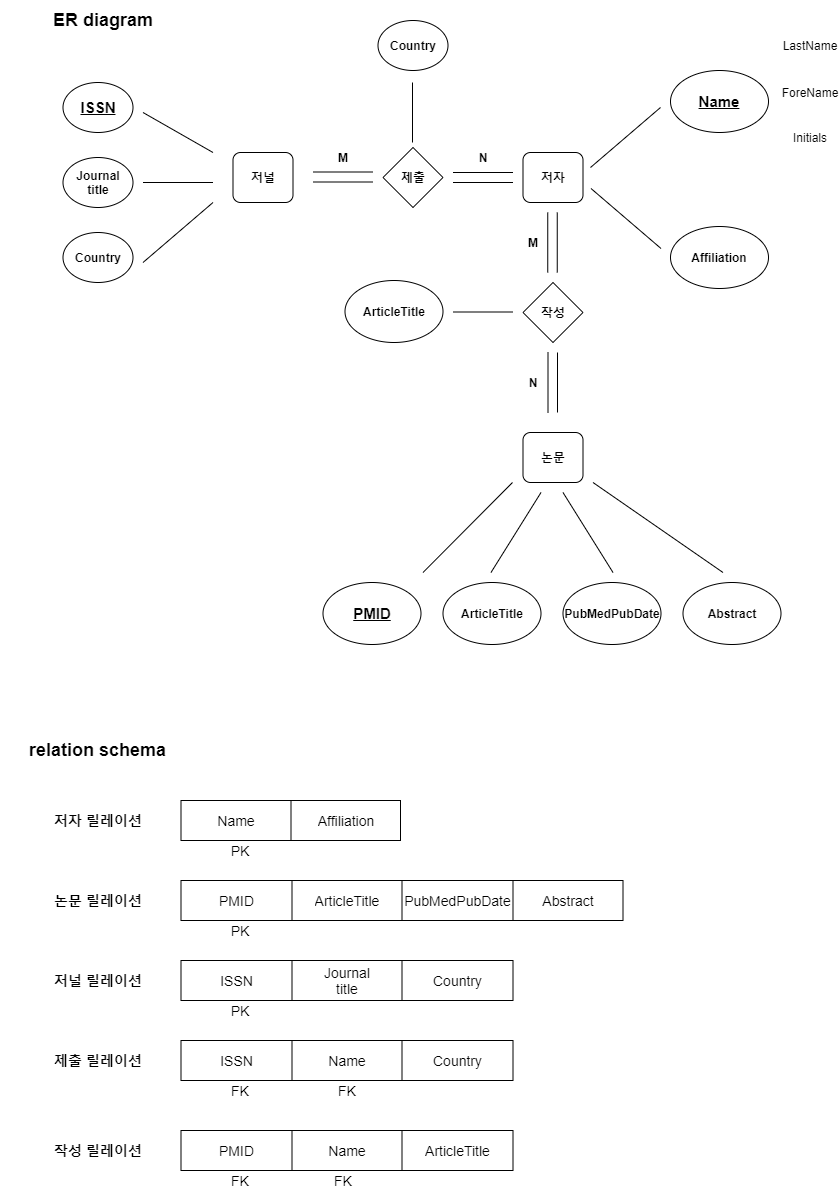

The diagram above was exported from draw.io. Its source (the exported page's mxGraphModel, read from the mxfile embedded in the PNG):
<mxGraphModel dx="1038" dy="580" grid="1" gridSize="10" guides="1" tooltips="1" connect="1" arrows="1" fold="1" page="1" pageScale="1" pageWidth="1169" pageHeight="1654" math="0" shadow="0">
  <root>
    <mxCell id="0" />
    <mxCell id="1" parent="0" />
    <mxCell id="fHXY3hV-p2g1IpF1XQk1-1" value="저자" style="rounded=1;whiteSpace=wrap;html=1;fontStyle=1" vertex="1" parent="1">
      <mxGeometry x="592.5" y="292" width="60" height="50" as="geometry" />
    </mxCell>
    <mxCell id="fHXY3hV-p2g1IpF1XQk1-2" value="논문" style="rounded=1;whiteSpace=wrap;html=1;fontStyle=1" vertex="1" parent="1">
      <mxGeometry x="592.5" y="572" width="60" height="50" as="geometry" />
    </mxCell>
    <mxCell id="fHXY3hV-p2g1IpF1XQk1-3" value="저널" style="rounded=1;whiteSpace=wrap;html=1;fontStyle=1" vertex="1" parent="1">
      <mxGeometry x="302.5" y="292" width="60" height="50" as="geometry" />
    </mxCell>
    <mxCell id="fHXY3hV-p2g1IpF1XQk1-4" value="제출" style="rhombus;whiteSpace=wrap;html=1;fontStyle=1" vertex="1" parent="1">
      <mxGeometry x="452.5" y="287" width="60" height="60" as="geometry" />
    </mxCell>
    <mxCell id="fHXY3hV-p2g1IpF1XQk1-5" value="작성" style="rhombus;whiteSpace=wrap;html=1;fontStyle=1" vertex="1" parent="1">
      <mxGeometry x="592.5" y="422" width="60" height="60" as="geometry" />
    </mxCell>
    <mxCell id="fHXY3hV-p2g1IpF1XQk1-6" value="Country" style="ellipse;whiteSpace=wrap;html=1;fontStyle=1" vertex="1" parent="1">
      <mxGeometry x="132.5" y="372" width="70" height="50" as="geometry" />
    </mxCell>
    <mxCell id="fHXY3hV-p2g1IpF1XQk1-7" value="&lt;u&gt;&lt;font style=&quot;font-size: 15px&quot;&gt;ISSN&lt;/font&gt;&lt;/u&gt;" style="ellipse;whiteSpace=wrap;html=1;fontStyle=1" vertex="1" parent="1">
      <mxGeometry x="132.5" y="222" width="70" height="50" as="geometry" />
    </mxCell>
    <mxCell id="fHXY3hV-p2g1IpF1XQk1-8" value="Journal&lt;br&gt;title" style="ellipse;whiteSpace=wrap;html=1;fontStyle=1" vertex="1" parent="1">
      <mxGeometry x="132.5" y="297" width="70" height="50" as="geometry" />
    </mxCell>
    <mxCell id="fHXY3hV-p2g1IpF1XQk1-9" value="" style="endArrow=none;html=1;fontStyle=1" edge="1" parent="1">
      <mxGeometry width="50" height="50" relative="1" as="geometry">
        <mxPoint x="212.5" y="252" as="sourcePoint" />
        <mxPoint x="282.5" y="292" as="targetPoint" />
      </mxGeometry>
    </mxCell>
    <mxCell id="fHXY3hV-p2g1IpF1XQk1-10" value="" style="endArrow=none;html=1;fontStyle=1" edge="1" parent="1">
      <mxGeometry width="50" height="50" relative="1" as="geometry">
        <mxPoint x="212.5" y="322" as="sourcePoint" />
        <mxPoint x="282.5" y="322" as="targetPoint" />
      </mxGeometry>
    </mxCell>
    <mxCell id="fHXY3hV-p2g1IpF1XQk1-11" value="" style="endArrow=none;html=1;fontStyle=1" edge="1" parent="1">
      <mxGeometry width="50" height="50" relative="1" as="geometry">
        <mxPoint x="212.5" y="402" as="sourcePoint" />
        <mxPoint x="282.5" y="342" as="targetPoint" />
      </mxGeometry>
    </mxCell>
    <mxCell id="fHXY3hV-p2g1IpF1XQk1-13" value="" style="endArrow=none;html=1;fontStyle=1" edge="1" parent="1">
      <mxGeometry width="50" height="50" relative="1" as="geometry">
        <mxPoint x="660.5" y="328" as="sourcePoint" />
        <mxPoint x="730.5" y="388" as="targetPoint" />
      </mxGeometry>
    </mxCell>
    <mxCell id="fHXY3hV-p2g1IpF1XQk1-16" value="Affiliation" style="ellipse;whiteSpace=wrap;html=1;fontStyle=1" vertex="1" parent="1">
      <mxGeometry x="740" y="366" width="98" height="62" as="geometry" />
    </mxCell>
    <mxCell id="fHXY3hV-p2g1IpF1XQk1-20" value="" style="endArrow=none;html=1;fontStyle=1" edge="1" parent="1">
      <mxGeometry width="50" height="50" relative="1" as="geometry">
        <mxPoint x="522.5" y="312" as="sourcePoint" />
        <mxPoint x="582.5" y="312" as="targetPoint" />
      </mxGeometry>
    </mxCell>
    <mxCell id="fHXY3hV-p2g1IpF1XQk1-21" value="" style="endArrow=none;html=1;fontStyle=1" edge="1" parent="1">
      <mxGeometry width="50" height="50" relative="1" as="geometry">
        <mxPoint x="522.5" y="322" as="sourcePoint" />
        <mxPoint x="582.5" y="322" as="targetPoint" />
      </mxGeometry>
    </mxCell>
    <mxCell id="fHXY3hV-p2g1IpF1XQk1-22" value="" style="endArrow=none;html=1;fontStyle=1" edge="1" parent="1">
      <mxGeometry width="50" height="50" relative="1" as="geometry">
        <mxPoint x="382.5" y="311.5" as="sourcePoint" />
        <mxPoint x="442.5" y="311.5" as="targetPoint" />
      </mxGeometry>
    </mxCell>
    <mxCell id="fHXY3hV-p2g1IpF1XQk1-23" value="" style="endArrow=none;html=1;fontStyle=1" edge="1" parent="1">
      <mxGeometry width="50" height="50" relative="1" as="geometry">
        <mxPoint x="382.5" y="321.5" as="sourcePoint" />
        <mxPoint x="442.5" y="321.5" as="targetPoint" />
      </mxGeometry>
    </mxCell>
    <mxCell id="fHXY3hV-p2g1IpF1XQk1-24" value="" style="endArrow=none;html=1;fontStyle=1" edge="1" parent="1">
      <mxGeometry width="50" height="50" relative="1" as="geometry">
        <mxPoint x="617.25" y="352" as="sourcePoint" />
        <mxPoint x="617.25" y="412" as="targetPoint" />
      </mxGeometry>
    </mxCell>
    <mxCell id="fHXY3hV-p2g1IpF1XQk1-25" value="" style="endArrow=none;html=1;fontStyle=1" edge="1" parent="1">
      <mxGeometry width="50" height="50" relative="1" as="geometry">
        <mxPoint x="626.75" y="352" as="sourcePoint" />
        <mxPoint x="626.75" y="412" as="targetPoint" />
      </mxGeometry>
    </mxCell>
    <mxCell id="fHXY3hV-p2g1IpF1XQk1-26" value="" style="endArrow=none;html=1;fontStyle=1" edge="1" parent="1">
      <mxGeometry width="50" height="50" relative="1" as="geometry">
        <mxPoint x="617.5" y="492" as="sourcePoint" />
        <mxPoint x="617.5" y="552" as="targetPoint" />
      </mxGeometry>
    </mxCell>
    <mxCell id="fHXY3hV-p2g1IpF1XQk1-27" value="" style="endArrow=none;html=1;fontStyle=1" edge="1" parent="1">
      <mxGeometry width="50" height="50" relative="1" as="geometry">
        <mxPoint x="627" y="492" as="sourcePoint" />
        <mxPoint x="627" y="552" as="targetPoint" />
      </mxGeometry>
    </mxCell>
    <mxCell id="fHXY3hV-p2g1IpF1XQk1-28" value="M" style="text;html=1;strokeColor=none;fillColor=none;align=center;verticalAlign=middle;whiteSpace=wrap;rounded=0;fontStyle=1" vertex="1" parent="1">
      <mxGeometry x="392.5" y="287" width="40" height="20" as="geometry" />
    </mxCell>
    <mxCell id="fHXY3hV-p2g1IpF1XQk1-29" value="N" style="text;html=1;strokeColor=none;fillColor=none;align=center;verticalAlign=middle;whiteSpace=wrap;rounded=0;fontStyle=1" vertex="1" parent="1">
      <mxGeometry x="532.5" y="287" width="40" height="20" as="geometry" />
    </mxCell>
    <mxCell id="fHXY3hV-p2g1IpF1XQk1-30" value="M" style="text;html=1;strokeColor=none;fillColor=none;align=center;verticalAlign=middle;whiteSpace=wrap;rounded=0;fontStyle=1" vertex="1" parent="1">
      <mxGeometry x="582.5" y="372" width="40" height="20" as="geometry" />
    </mxCell>
    <mxCell id="fHXY3hV-p2g1IpF1XQk1-31" value="N" style="text;html=1;strokeColor=none;fillColor=none;align=center;verticalAlign=middle;whiteSpace=wrap;rounded=0;fontStyle=1" vertex="1" parent="1">
      <mxGeometry x="582.5" y="512" width="40" height="20" as="geometry" />
    </mxCell>
    <mxCell id="fHXY3hV-p2g1IpF1XQk1-32" value="&lt;u&gt;&lt;font style=&quot;font-size: 15px&quot;&gt;PMID&lt;/font&gt;&lt;/u&gt;" style="ellipse;whiteSpace=wrap;html=1;fontStyle=1" vertex="1" parent="1">
      <mxGeometry x="392.5" y="722" width="98" height="62" as="geometry" />
    </mxCell>
    <mxCell id="fHXY3hV-p2g1IpF1XQk1-33" value="ArticleTitle" style="ellipse;whiteSpace=wrap;html=1;fontStyle=1" vertex="1" parent="1">
      <mxGeometry x="512.5" y="722" width="98" height="62" as="geometry" />
    </mxCell>
    <mxCell id="fHXY3hV-p2g1IpF1XQk1-34" value="PubMedPubDate" style="ellipse;whiteSpace=wrap;html=1;fontStyle=1" vertex="1" parent="1">
      <mxGeometry x="632.5" y="722" width="98" height="62" as="geometry" />
    </mxCell>
    <mxCell id="fHXY3hV-p2g1IpF1XQk1-35" value="Abstract" style="ellipse;whiteSpace=wrap;html=1;fontStyle=1" vertex="1" parent="1">
      <mxGeometry x="752.5" y="722" width="98" height="62" as="geometry" />
    </mxCell>
    <mxCell id="fHXY3hV-p2g1IpF1XQk1-36" value="" style="endArrow=none;html=1;fontStyle=1" edge="1" parent="1">
      <mxGeometry width="50" height="50" relative="1" as="geometry">
        <mxPoint x="610.5" y="632" as="sourcePoint" />
        <mxPoint x="560.5" y="712" as="targetPoint" />
      </mxGeometry>
    </mxCell>
    <mxCell id="fHXY3hV-p2g1IpF1XQk1-37" value="" style="endArrow=none;html=1;fontStyle=1" edge="1" parent="1">
      <mxGeometry width="50" height="50" relative="1" as="geometry">
        <mxPoint x="582" y="622" as="sourcePoint" />
        <mxPoint x="492.5" y="712" as="targetPoint" />
      </mxGeometry>
    </mxCell>
    <mxCell id="fHXY3hV-p2g1IpF1XQk1-38" value="" style="endArrow=none;html=1;fontStyle=1" edge="1" parent="1">
      <mxGeometry width="50" height="50" relative="1" as="geometry">
        <mxPoint x="632.5" y="632" as="sourcePoint" />
        <mxPoint x="682.5" y="712" as="targetPoint" />
      </mxGeometry>
    </mxCell>
    <mxCell id="fHXY3hV-p2g1IpF1XQk1-39" value="" style="endArrow=none;html=1;fontStyle=1" edge="1" parent="1">
      <mxGeometry width="50" height="50" relative="1" as="geometry">
        <mxPoint x="662.5" y="622" as="sourcePoint" />
        <mxPoint x="792.5" y="712" as="targetPoint" />
      </mxGeometry>
    </mxCell>
    <mxCell id="fHXY3hV-p2g1IpF1XQk1-46" value="&lt;b&gt;&lt;font style=&quot;font-size: 18px&quot;&gt;ER diagram&lt;/font&gt;&lt;/b&gt;" style="text;html=1;strokeColor=none;fillColor=none;align=center;verticalAlign=middle;whiteSpace=wrap;rounded=0;" vertex="1" parent="1">
      <mxGeometry x="112.5" y="140" width="120" height="40" as="geometry" />
    </mxCell>
    <mxCell id="fHXY3hV-p2g1IpF1XQk1-47" value="&lt;b&gt;&lt;font style=&quot;font-size: 18px&quot;&gt;relation schema&lt;/font&gt;&lt;/b&gt;" style="text;html=1;strokeColor=none;fillColor=none;align=center;verticalAlign=middle;whiteSpace=wrap;rounded=0;" vertex="1" parent="1">
      <mxGeometry x="70" y="860" width="195" height="60" as="geometry" />
    </mxCell>
    <mxCell id="fHXY3hV-p2g1IpF1XQk1-48" value="" style="shape=table;html=1;whiteSpace=wrap;startSize=0;container=1;collapsible=0;childLayout=tableLayout;fontSize=14;" vertex="1" parent="1">
      <mxGeometry x="250.5" y="1020" width="442" height="40" as="geometry" />
    </mxCell>
    <mxCell id="fHXY3hV-p2g1IpF1XQk1-49" value="" style="shape=partialRectangle;html=1;whiteSpace=wrap;collapsible=0;dropTarget=0;pointerEvents=0;fillColor=none;top=0;left=0;bottom=0;right=0;points=[[0,0.5],[1,0.5]];portConstraint=eastwest;fontSize=14;" vertex="1" parent="fHXY3hV-p2g1IpF1XQk1-48">
      <mxGeometry width="442" height="40" as="geometry" />
    </mxCell>
    <mxCell id="fHXY3hV-p2g1IpF1XQk1-50" value="PMID" style="shape=partialRectangle;html=1;whiteSpace=wrap;connectable=0;overflow=hidden;fillColor=none;top=0;left=0;bottom=0;right=0;fontSize=14;" vertex="1" parent="fHXY3hV-p2g1IpF1XQk1-49">
      <mxGeometry width="111" height="40" as="geometry" />
    </mxCell>
    <mxCell id="fHXY3hV-p2g1IpF1XQk1-51" value="ArticleTitle" style="shape=partialRectangle;html=1;whiteSpace=wrap;connectable=0;overflow=hidden;fillColor=none;top=0;left=0;bottom=0;right=0;fontSize=14;" vertex="1" parent="fHXY3hV-p2g1IpF1XQk1-49">
      <mxGeometry x="111" width="110" height="40" as="geometry" />
    </mxCell>
    <mxCell id="fHXY3hV-p2g1IpF1XQk1-52" value="PubMedPubDate" style="shape=partialRectangle;html=1;whiteSpace=wrap;connectable=0;overflow=hidden;fillColor=none;top=0;left=0;bottom=0;right=0;fontSize=14;" vertex="1" parent="fHXY3hV-p2g1IpF1XQk1-49">
      <mxGeometry x="221" width="111" height="40" as="geometry" />
    </mxCell>
    <mxCell id="fHXY3hV-p2g1IpF1XQk1-53" value="Abstract" style="shape=partialRectangle;html=1;whiteSpace=wrap;connectable=0;overflow=hidden;fillColor=none;top=0;left=0;bottom=0;right=0;fontSize=14;" vertex="1" parent="fHXY3hV-p2g1IpF1XQk1-49">
      <mxGeometry x="332" width="110" height="40" as="geometry" />
    </mxCell>
    <mxCell id="fHXY3hV-p2g1IpF1XQk1-54" value="" style="shape=table;html=1;whiteSpace=wrap;startSize=0;container=1;collapsible=0;childLayout=tableLayout;fontSize=14;" vertex="1" parent="1">
      <mxGeometry x="250.5" y="1100" width="332" height="40" as="geometry" />
    </mxCell>
    <mxCell id="fHXY3hV-p2g1IpF1XQk1-55" value="" style="shape=partialRectangle;html=1;whiteSpace=wrap;collapsible=0;dropTarget=0;pointerEvents=0;fillColor=none;top=0;left=0;bottom=0;right=0;points=[[0,0.5],[1,0.5]];portConstraint=eastwest;fontSize=14;" vertex="1" parent="fHXY3hV-p2g1IpF1XQk1-54">
      <mxGeometry width="332" height="40" as="geometry" />
    </mxCell>
    <mxCell id="fHXY3hV-p2g1IpF1XQk1-56" value="ISSN" style="shape=partialRectangle;html=1;whiteSpace=wrap;connectable=0;overflow=hidden;fillColor=none;top=0;left=0;bottom=0;right=0;fontSize=14;" vertex="1" parent="fHXY3hV-p2g1IpF1XQk1-55">
      <mxGeometry width="111" height="40" as="geometry" />
    </mxCell>
    <mxCell id="fHXY3hV-p2g1IpF1XQk1-57" value="Journal&lt;br&gt;title" style="shape=partialRectangle;html=1;whiteSpace=wrap;connectable=0;overflow=hidden;fillColor=none;top=0;left=0;bottom=0;right=0;fontSize=14;" vertex="1" parent="fHXY3hV-p2g1IpF1XQk1-55">
      <mxGeometry x="111" width="110" height="40" as="geometry" />
    </mxCell>
    <mxCell id="fHXY3hV-p2g1IpF1XQk1-58" value="Country" style="shape=partialRectangle;html=1;whiteSpace=wrap;connectable=0;overflow=hidden;fillColor=none;top=0;left=0;bottom=0;right=0;fontSize=14;" vertex="1" parent="fHXY3hV-p2g1IpF1XQk1-55">
      <mxGeometry x="221" width="111" height="40" as="geometry" />
    </mxCell>
    <mxCell id="fHXY3hV-p2g1IpF1XQk1-59" value="저널 릴레이션" style="text;html=1;strokeColor=none;fillColor=none;align=center;verticalAlign=middle;whiteSpace=wrap;rounded=0;fontSize=14;fontStyle=1" vertex="1" parent="1">
      <mxGeometry x="122.5" y="1110" width="90" height="20" as="geometry" />
    </mxCell>
    <mxCell id="fHXY3hV-p2g1IpF1XQk1-60" value="논문 릴레이션" style="text;html=1;strokeColor=none;fillColor=none;align=center;verticalAlign=middle;whiteSpace=wrap;rounded=0;fontSize=14;fontStyle=1" vertex="1" parent="1">
      <mxGeometry x="122.5" y="1030" width="90" height="20" as="geometry" />
    </mxCell>
    <mxCell id="fHXY3hV-p2g1IpF1XQk1-61" value="저자 릴레이션" style="text;html=1;strokeColor=none;fillColor=none;align=center;verticalAlign=middle;whiteSpace=wrap;rounded=0;fontSize=14;fontStyle=1" vertex="1" parent="1">
      <mxGeometry x="117.5" y="950" width="100" height="20" as="geometry" />
    </mxCell>
    <mxCell id="fHXY3hV-p2g1IpF1XQk1-62" value="Country" style="ellipse;whiteSpace=wrap;html=1;fontStyle=1" vertex="1" parent="1">
      <mxGeometry x="447.5" y="160" width="70" height="50" as="geometry" />
    </mxCell>
    <mxCell id="fHXY3hV-p2g1IpF1XQk1-63" value="" style="endArrow=none;html=1;fontStyle=1" edge="1" parent="1">
      <mxGeometry width="50" height="50" relative="1" as="geometry">
        <mxPoint x="482" y="222" as="sourcePoint" />
        <mxPoint x="482" y="282" as="targetPoint" />
      </mxGeometry>
    </mxCell>
    <mxCell id="fHXY3hV-p2g1IpF1XQk1-64" value="ArticleTitle" style="ellipse;whiteSpace=wrap;html=1;fontStyle=1" vertex="1" parent="1">
      <mxGeometry x="414.5" y="420" width="98" height="62" as="geometry" />
    </mxCell>
    <mxCell id="fHXY3hV-p2g1IpF1XQk1-65" value="" style="endArrow=none;html=1;fontStyle=1" edge="1" parent="1">
      <mxGeometry width="50" height="50" relative="1" as="geometry">
        <mxPoint x="522.5" y="451.5" as="sourcePoint" />
        <mxPoint x="582.5" y="451.5" as="targetPoint" />
      </mxGeometry>
    </mxCell>
    <mxCell id="fHXY3hV-p2g1IpF1XQk1-66" value="" style="endArrow=none;html=1;fontStyle=1" edge="1" parent="1">
      <mxGeometry width="50" height="50" relative="1" as="geometry">
        <mxPoint x="660" y="307" as="sourcePoint" />
        <mxPoint x="730" y="247" as="targetPoint" />
      </mxGeometry>
    </mxCell>
    <mxCell id="fHXY3hV-p2g1IpF1XQk1-67" value="&lt;font style=&quot;font-size: 15px&quot;&gt;&lt;u&gt;Name&lt;/u&gt;&lt;/font&gt;" style="ellipse;whiteSpace=wrap;html=1;fontStyle=1" vertex="1" parent="1">
      <mxGeometry x="740" y="210" width="98" height="62" as="geometry" />
    </mxCell>
    <mxCell id="fHXY3hV-p2g1IpF1XQk1-68" value="LastName" style="text;html=1;strokeColor=none;fillColor=none;align=center;verticalAlign=middle;whiteSpace=wrap;rounded=0;" vertex="1" parent="1">
      <mxGeometry x="860" y="175" width="40" height="20" as="geometry" />
    </mxCell>
    <mxCell id="fHXY3hV-p2g1IpF1XQk1-69" value="Initials" style="text;html=1;strokeColor=none;fillColor=none;align=center;verticalAlign=middle;whiteSpace=wrap;rounded=0;" vertex="1" parent="1">
      <mxGeometry x="860" y="267" width="40" height="20" as="geometry" />
    </mxCell>
    <mxCell id="fHXY3hV-p2g1IpF1XQk1-70" value="ForeName" style="text;html=1;strokeColor=none;fillColor=none;align=center;verticalAlign=middle;whiteSpace=wrap;rounded=0;" vertex="1" parent="1">
      <mxGeometry x="860" y="222" width="40" height="20" as="geometry" />
    </mxCell>
    <mxCell id="fHXY3hV-p2g1IpF1XQk1-71" value="" style="shape=table;html=1;whiteSpace=wrap;startSize=0;container=1;collapsible=0;childLayout=tableLayout;fontSize=14;" vertex="1" parent="1">
      <mxGeometry x="250.5" y="940" width="219.5" height="40" as="geometry" />
    </mxCell>
    <mxCell id="fHXY3hV-p2g1IpF1XQk1-72" value="" style="shape=partialRectangle;html=1;whiteSpace=wrap;collapsible=0;dropTarget=0;pointerEvents=0;fillColor=none;top=0;left=0;bottom=0;right=0;points=[[0,0.5],[1,0.5]];portConstraint=eastwest;fontSize=14;" vertex="1" parent="fHXY3hV-p2g1IpF1XQk1-71">
      <mxGeometry width="219.5" height="40" as="geometry" />
    </mxCell>
    <mxCell id="fHXY3hV-p2g1IpF1XQk1-73" value="Name" style="shape=partialRectangle;html=1;whiteSpace=wrap;connectable=0;overflow=hidden;fillColor=none;top=0;left=0;bottom=0;right=0;fontSize=14;" vertex="1" parent="fHXY3hV-p2g1IpF1XQk1-72">
      <mxGeometry width="110" height="40" as="geometry" />
    </mxCell>
    <mxCell id="fHXY3hV-p2g1IpF1XQk1-74" value="Affiliation" style="shape=partialRectangle;html=1;whiteSpace=wrap;connectable=0;overflow=hidden;fillColor=none;top=0;left=0;bottom=0;right=0;fontSize=14;" vertex="1" parent="fHXY3hV-p2g1IpF1XQk1-72">
      <mxGeometry x="110" width="110" height="40" as="geometry" />
    </mxCell>
    <mxCell id="fHXY3hV-p2g1IpF1XQk1-75" value="PK" style="text;html=1;strokeColor=none;fillColor=none;align=center;verticalAlign=middle;whiteSpace=wrap;rounded=0;fontSize=14;" vertex="1" parent="1">
      <mxGeometry x="290" y="980" width="40" height="20" as="geometry" />
    </mxCell>
    <mxCell id="fHXY3hV-p2g1IpF1XQk1-76" value="PK" style="text;html=1;strokeColor=none;fillColor=none;align=center;verticalAlign=middle;whiteSpace=wrap;rounded=0;fontSize=14;" vertex="1" parent="1">
      <mxGeometry x="290" y="1060" width="40" height="20" as="geometry" />
    </mxCell>
    <mxCell id="fHXY3hV-p2g1IpF1XQk1-77" value="PK" style="text;html=1;strokeColor=none;fillColor=none;align=center;verticalAlign=middle;whiteSpace=wrap;rounded=0;fontSize=14;" vertex="1" parent="1">
      <mxGeometry x="290" y="1140" width="40" height="20" as="geometry" />
    </mxCell>
    <mxCell id="fHXY3hV-p2g1IpF1XQk1-78" value="" style="shape=table;html=1;whiteSpace=wrap;startSize=0;container=1;collapsible=0;childLayout=tableLayout;fontSize=14;" vertex="1" parent="1">
      <mxGeometry x="250.5" y="1180" width="332" height="40" as="geometry" />
    </mxCell>
    <mxCell id="fHXY3hV-p2g1IpF1XQk1-79" value="" style="shape=partialRectangle;html=1;whiteSpace=wrap;collapsible=0;dropTarget=0;pointerEvents=0;fillColor=none;top=0;left=0;bottom=0;right=0;points=[[0,0.5],[1,0.5]];portConstraint=eastwest;fontSize=14;" vertex="1" parent="fHXY3hV-p2g1IpF1XQk1-78">
      <mxGeometry width="332" height="40" as="geometry" />
    </mxCell>
    <mxCell id="fHXY3hV-p2g1IpF1XQk1-80" value="ISSN" style="shape=partialRectangle;html=1;whiteSpace=wrap;connectable=0;overflow=hidden;fillColor=none;top=0;left=0;bottom=0;right=0;fontSize=14;" vertex="1" parent="fHXY3hV-p2g1IpF1XQk1-79">
      <mxGeometry width="111" height="40" as="geometry" />
    </mxCell>
    <mxCell id="fHXY3hV-p2g1IpF1XQk1-81" value="Name" style="shape=partialRectangle;html=1;whiteSpace=wrap;connectable=0;overflow=hidden;fillColor=none;top=0;left=0;bottom=0;right=0;fontSize=14;" vertex="1" parent="fHXY3hV-p2g1IpF1XQk1-79">
      <mxGeometry x="111" width="110" height="40" as="geometry" />
    </mxCell>
    <mxCell id="fHXY3hV-p2g1IpF1XQk1-82" value="Country" style="shape=partialRectangle;html=1;whiteSpace=wrap;connectable=0;overflow=hidden;fillColor=none;top=0;left=0;bottom=0;right=0;fontSize=14;" vertex="1" parent="fHXY3hV-p2g1IpF1XQk1-79">
      <mxGeometry x="221" width="111" height="40" as="geometry" />
    </mxCell>
    <mxCell id="fHXY3hV-p2g1IpF1XQk1-83" value="제출 릴레이션" style="text;html=1;strokeColor=none;fillColor=none;align=center;verticalAlign=middle;whiteSpace=wrap;rounded=0;fontSize=14;fontStyle=1" vertex="1" parent="1">
      <mxGeometry x="122.5" y="1190" width="90" height="20" as="geometry" />
    </mxCell>
    <mxCell id="fHXY3hV-p2g1IpF1XQk1-84" value="FK" style="text;html=1;strokeColor=none;fillColor=none;align=center;verticalAlign=middle;whiteSpace=wrap;rounded=0;fontSize=14;" vertex="1" parent="1">
      <mxGeometry x="290" y="1220" width="40" height="20" as="geometry" />
    </mxCell>
    <mxCell id="fHXY3hV-p2g1IpF1XQk1-85" value="" style="shape=table;html=1;whiteSpace=wrap;startSize=0;container=1;collapsible=0;childLayout=tableLayout;fontSize=14;" vertex="1" parent="1">
      <mxGeometry x="250.5" y="1270" width="332" height="40" as="geometry" />
    </mxCell>
    <mxCell id="fHXY3hV-p2g1IpF1XQk1-86" value="" style="shape=partialRectangle;html=1;whiteSpace=wrap;collapsible=0;dropTarget=0;pointerEvents=0;fillColor=none;top=0;left=0;bottom=0;right=0;points=[[0,0.5],[1,0.5]];portConstraint=eastwest;fontSize=14;" vertex="1" parent="fHXY3hV-p2g1IpF1XQk1-85">
      <mxGeometry width="332" height="40" as="geometry" />
    </mxCell>
    <mxCell id="fHXY3hV-p2g1IpF1XQk1-87" value="PMID" style="shape=partialRectangle;html=1;whiteSpace=wrap;connectable=0;overflow=hidden;fillColor=none;top=0;left=0;bottom=0;right=0;fontSize=14;" vertex="1" parent="fHXY3hV-p2g1IpF1XQk1-86">
      <mxGeometry width="111" height="40" as="geometry" />
    </mxCell>
    <mxCell id="fHXY3hV-p2g1IpF1XQk1-88" value="Name" style="shape=partialRectangle;html=1;whiteSpace=wrap;connectable=0;overflow=hidden;fillColor=none;top=0;left=0;bottom=0;right=0;fontSize=14;" vertex="1" parent="fHXY3hV-p2g1IpF1XQk1-86">
      <mxGeometry x="111" width="110" height="40" as="geometry" />
    </mxCell>
    <mxCell id="fHXY3hV-p2g1IpF1XQk1-89" value="ArticleTitle" style="shape=partialRectangle;html=1;whiteSpace=wrap;connectable=0;overflow=hidden;fillColor=none;top=0;left=0;bottom=0;right=0;fontSize=14;" vertex="1" parent="fHXY3hV-p2g1IpF1XQk1-86">
      <mxGeometry x="221" width="111" height="40" as="geometry" />
    </mxCell>
    <mxCell id="fHXY3hV-p2g1IpF1XQk1-90" value="작성 릴레이션" style="text;html=1;strokeColor=none;fillColor=none;align=center;verticalAlign=middle;whiteSpace=wrap;rounded=0;fontSize=14;fontStyle=1" vertex="1" parent="1">
      <mxGeometry x="122.5" y="1280" width="90" height="20" as="geometry" />
    </mxCell>
    <mxCell id="fHXY3hV-p2g1IpF1XQk1-92" value="FK" style="text;html=1;strokeColor=none;fillColor=none;align=center;verticalAlign=middle;whiteSpace=wrap;rounded=0;fontSize=14;" vertex="1" parent="1">
      <mxGeometry x="396.5" y="1220" width="40" height="20" as="geometry" />
    </mxCell>
    <mxCell id="fHXY3hV-p2g1IpF1XQk1-93" value="FK" style="text;html=1;strokeColor=none;fillColor=none;align=center;verticalAlign=middle;whiteSpace=wrap;rounded=0;fontSize=14;" vertex="1" parent="1">
      <mxGeometry x="392.5" y="1310" width="40" height="20" as="geometry" />
    </mxCell>
    <mxCell id="fHXY3hV-p2g1IpF1XQk1-94" value="FK" style="text;html=1;strokeColor=none;fillColor=none;align=center;verticalAlign=middle;whiteSpace=wrap;rounded=0;fontSize=14;" vertex="1" parent="1">
      <mxGeometry x="290" y="1310" width="40" height="20" as="geometry" />
    </mxCell>
  </root>
</mxGraphModel>